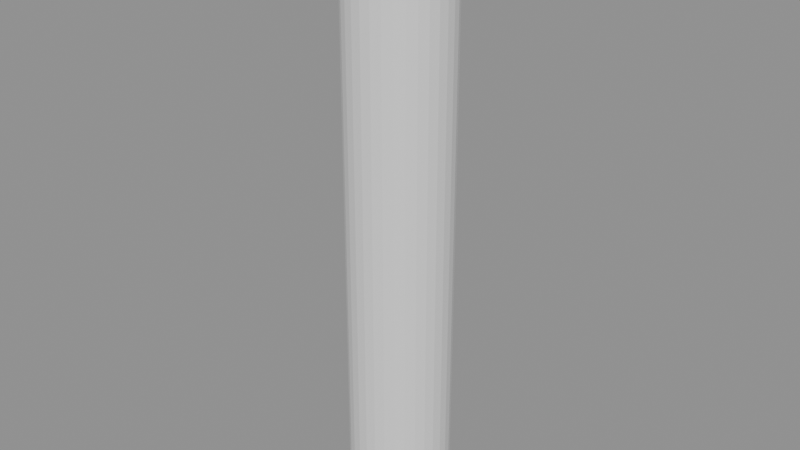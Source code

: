 # Source: e2070_after.blend  (saved by Blender 5.2.44; exported with 4.5.12 LTS)
import bpy
from mathutils import Matrix  # noqa: F401  (used for matrix-valued properties, if any)

bpy.ops.wm.read_factory_settings(use_empty=True)
scene = bpy.context.scene
scene.name = 'Scene'

# ---- materials (node trees are filled in below, after node groups)
mat_hormigon = bpy.data.materials.new('Hormigon')

# ---- material node trees
mat_hormigon.use_nodes = True; mat_hormigon.node_tree.nodes.clear()
_N = mat_hormigon.node_tree.nodes; _L = mat_hormigon.node_tree.links
n0 = _N.new('ShaderNodeBsdfPrincipled'); n0.name = 'Principled BSDF'; n0.location = (-200, 100)
n0.inputs[3].default_value = 1.45
n0.inputs[10].default_value = 0.005
n1 = _N.new('ShaderNodeOutputMaterial'); n1.name = 'Material Output'; n1.location = (200, 100)
_L.new(n0.outputs[0], n1.inputs[0])
n1.is_active_output = True

# ---- meshes
me_columnaporche_mesh = bpy.data.meshes.new('ColumnaPorche_mesh')
me_columnaporche_mesh.from_pydata([(0.0, 0.2, 0.0), (0.0, 0.2, 2.4), (0.03902, 0.1962, 0.0), (0.03902, 0.1962, 2.4), (0.07654, 0.1848, 0.0), (0.07654, 0.1848, 2.4), (0.1111, 0.1663, 0.0), (0.1111, 0.1663, 2.4), (0.1414, 0.1414, 0.0), (0.1414, 0.1414, 2.4), (0.1663, 0.1111, 0.0), (0.1663, 0.1111, 2.4), (0.1848, 0.07654, 0.0), (0.1848, 0.07654, 2.4), (0.1962, 0.03902, 0.0), (0.1962, 0.03902, 2.4), (0.2, 0.0, 0.0), (0.2, 0.0, 2.4), (0.1962, -0.03902, 0.0), (0.1962, -0.03902, 2.4), (0.1848, -0.07654, 0.0), (0.1848, -0.07654, 2.4), (0.1663, -0.1111, 0.0), (0.1663, -0.1111, 2.4), (0.1414, -0.1414, 0.0), (0.1414, -0.1414, 2.4), (0.1111, -0.1663, 0.0), (0.1111, -0.1663, 2.4), (0.07654, -0.1848, 0.0), (0.07654, -0.1848, 2.4), (0.03902, -0.1962, 0.0), (0.03902, -0.1962, 2.4), (0.0, -0.2, 0.0), (0.0, -0.2, 2.4), (-0.03902, -0.1962, 0.0), (-0.03902, -0.1962, 2.4), (-0.07654, -0.1848, 0.0), (-0.07654, -0.1848, 2.4), (-0.1111, -0.1663, 0.0), (-0.1111, -0.1663, 2.4), (-0.1414, -0.1414, 0.0), (-0.1414, -0.1414, 2.4), (-0.1663, -0.1111, 0.0), (-0.1663, -0.1111, 2.4), (-0.1848, -0.07654, 0.0), (-0.1848, -0.07654, 2.4), (-0.1962, -0.03902, 0.0), (-0.1962, -0.03902, 2.4), (-0.2, 0.0, 0.0), (-0.2, 0.0, 2.4), (-0.1962, 0.03902, 0.0), (-0.1962, 0.03902, 2.4), (-0.1848, 0.07654, 0.0), (-0.1848, 0.07654, 2.4), (-0.1663, 0.1111, 0.0), (-0.1663, 0.1111, 2.4), (-0.1414, 0.1414, 0.0), (-0.1414, 0.1414, 2.4), (-0.1111, 0.1663, 0.0), (-0.1111, 0.1663, 2.4), (-0.07654, 0.1848, 0.0), (-0.07654, 0.1848, 2.4), (-0.03902, 0.1962, 0.0), (-0.03902, 0.1962, 2.4)], [], [(0, 1, 3, 2), (2, 3, 5, 4), (4, 5, 7, 6), (6, 7, 9, 8), (8, 9, 11, 10), (10, 11, 13, 12), (12, 13, 15, 14), (14, 15, 17, 16), (16, 17, 19, 18), (18, 19, 21, 20), (20, 21, 23, 22), (22, 23, 25, 24), (24, 25, 27, 26), (26, 27, 29, 28), (28, 29, 31, 30), (30, 31, 33, 32), (32, 33, 35, 34), (34, 35, 37, 36), (36, 37, 39, 38), (38, 39, 41, 40), (40, 41, 43, 42), (42, 43, 45, 44), (44, 45, 47, 46), (46, 47, 49, 48), (48, 49, 51, 50), (50, 51, 53, 52), (52, 53, 55, 54), (54, 55, 57, 56), (56, 57, 59, 58), (58, 59, 61, 60), (3, 1, 63, 61, 59, 57, 55, 53, 51, 49, 47, 45, 43, 41, 39, 37, 35, 33, 31, 29, 27, 25, 23, 21, 19, 17, 15, 13, 11, 9, 7, 5), (60, 61, 63, 62), (62, 63, 1, 0), (0, 2, 4, 6, 8, 10, 12, 14, 16, 18, 20, 22, 24, 26, 28, 30, 32, 34, 36, 38, 40, 42, 44, 46, 48, 50, 52, 54, 56, 58, 60, 62)])
me_columnaporche_mesh.materials.append(mat_hormigon)
me_columnaporche_mesh.update()

# ---- objects
ob_columnaporche = bpy.data.objects.new('ColumnaPorche', None)
ob_columnaporche_cuerpo = bpy.data.objects.new('ColumnaPorche_Cuerpo', me_columnaporche_mesh)

# ---- transforms, parenting, visibility, modifiers, constraints
ob_columnaporche.location = (0.0, 0.0, 0.0)
ob_columnaporche.empty_display_type = 'ARROWS'
ob_columnaporche_cuerpo.parent = ob_columnaporche
ob_columnaporche_cuerpo.location = (0.0, 0.0, 0.0)

# ---- collection membership
scene.collection.objects.link(ob_columnaporche)
scene.collection.objects.link(ob_columnaporche_cuerpo)

# ---- scene / render settings (as saved in the file)
scene.frame_start = 1; scene.frame_end = 250; scene.frame_set(1)
scene.render.engine = 'BLENDER_EEVEE_NEXT'
scene.render.bake_bias = 0.0
scene.render.bake_samples = 0
scene.render.compositor_device = 'GPU'
scene.eevee.use_volume_custom_range = False
scene.eevee.fast_gi_thickness_near = 0.1
scene.eevee.fast_gi_thickness_far = 0.0
scene.eevee.ray_tracing_options.screen_trace_thickness = 0.1
bpy.context.view_layer.update()

# ---- added for rendering (the .blend has no active camera and no usable light): camera, sun + grey world if the file has none
cam_auto = bpy.data.cameras.new('AutoCamera')
cam_auto.lens = 50.0
cam_auto.sensor_width = 36.0
cam_auto.clip_end = 1000.0
ob_auto_camera = bpy.data.objects.new('AutoCamera', cam_auto)
scene.collection.objects.link(ob_auto_camera)
ob_auto_camera.location = (2.28139, -2.73766, 3.02511)
ob_auto_camera.rotation_euler = (1.09748, -7.21219e-08, 0.694738)
scene.camera = ob_auto_camera
light_auto_sun = bpy.data.lights.new('AutoSun', 'SUN')
light_auto_sun.energy = 3.0
light_auto_sun.angle = 0.0523599
ob_auto_sun = bpy.data.objects.new('AutoSun', light_auto_sun)
scene.collection.objects.link(ob_auto_sun)
ob_auto_sun.rotation_euler = (0.872665, 0.174533, 0.523599)
if scene.world is None:
    world_auto = bpy.data.worlds.new('AutoWorld')
    world_auto.color = (0.3, 0.3, 0.3)
    scene.world = world_auto
bpy.context.view_layer.update()
